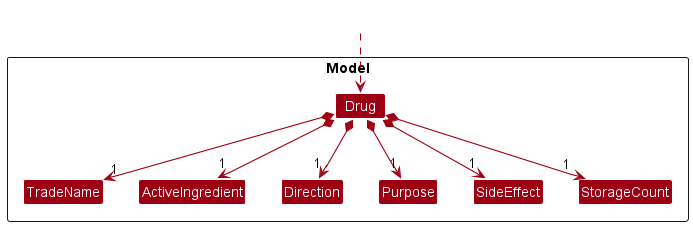

The diagram above was rendered by PlantUML. Its source (embedded in the PNG):
@startuml
!include style.puml
skinparam arrowThickness 1.1
skinparam arrowColor MODEL_COLOR
skinparam classBackgroundColor MODEL_COLOR

Package Model <<Rectangle>>{
Class Drug
Class ActiveIngredient
Class Direction
Class Purpose
CLass SideEffect
Class StorageCount
Class TradeName
}

Class HiddenOutside #FFFFFF
HiddenOutside ..> Drug

Drug *--> "1" TradeName
Drug *--> "1" ActiveIngredient
Drug *--> "1" Direction
Drug *--> "1" Purpose
Drug *--> "1" SideEffect
Drug *--> "1" StorageCount

TradeName -[hidden]right-> ActiveIngredient
ActiveIngredient -[hidden]right-> Direction
Direction -[hidden]right-> Purpose
Purpose -[hidden]right-> SideEffect
SideEffect -[hidden]right-> StorageCount

@enduml